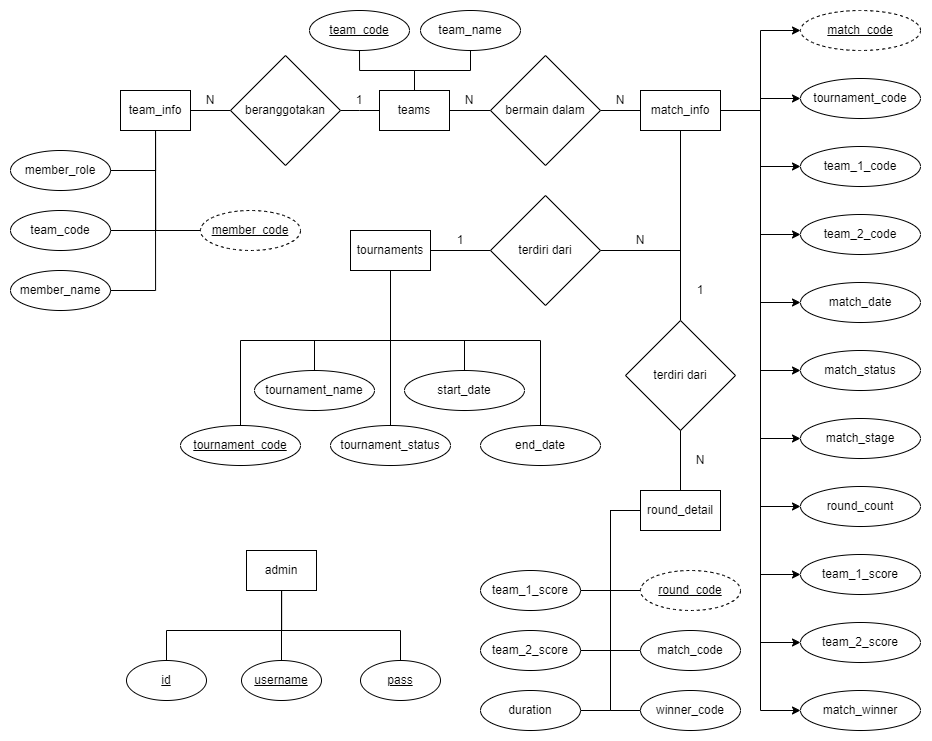

The diagram above was exported from draw.io. Its source (the exported page's mxGraphModel, read from the mxfile embedded in the PNG):
<mxGraphModel dx="1222" dy="734" grid="1" gridSize="10" guides="1" tooltips="1" connect="1" arrows="1" fold="1" page="1" pageScale="1" pageWidth="827" pageHeight="1169" math="0" shadow="0">
  <root>
    <mxCell id="0" />
    <mxCell id="1" parent="0" />
    <mxCell id="2" style="edgeStyle=orthogonalEdgeStyle;rounded=0;orthogonalLoop=1;jettySize=auto;html=1;entryX=0.5;entryY=1;entryDx=0;entryDy=0;endArrow=none;endFill=0;" edge="1" source="6" target="8" parent="1">
      <mxGeometry relative="1" as="geometry">
        <Array as="points">
          <mxPoint x="764" y="180" />
          <mxPoint x="820" y="180" />
        </Array>
      </mxGeometry>
    </mxCell>
    <mxCell id="3" style="edgeStyle=orthogonalEdgeStyle;rounded=0;orthogonalLoop=1;jettySize=auto;html=1;exitX=0.5;exitY=0;exitDx=0;exitDy=0;entryX=0.5;entryY=1;entryDx=0;entryDy=0;endArrow=none;endFill=0;" edge="1" source="6" target="7" parent="1">
      <mxGeometry relative="1" as="geometry" />
    </mxCell>
    <mxCell id="4" value="" style="edgeStyle=orthogonalEdgeStyle;rounded=0;orthogonalLoop=1;jettySize=auto;html=1;endArrow=none;endFill=0;" edge="1" source="6" target="46" parent="1">
      <mxGeometry relative="1" as="geometry" />
    </mxCell>
    <mxCell id="5" value="" style="edgeStyle=orthogonalEdgeStyle;rounded=0;orthogonalLoop=1;jettySize=auto;html=1;endArrow=none;endFill=0;" edge="1" source="6" target="50" parent="1">
      <mxGeometry relative="1" as="geometry" />
    </mxCell>
    <mxCell id="6" value="teams" style="rounded=0;whiteSpace=wrap;html=1;" vertex="1" parent="1">
      <mxGeometry x="729" y="200" width="70" height="40" as="geometry" />
    </mxCell>
    <mxCell id="7" value="&lt;u&gt;team_code&lt;/u&gt;" style="ellipse;whiteSpace=wrap;html=1;" vertex="1" parent="1">
      <mxGeometry x="659" y="120" width="100" height="40" as="geometry" />
    </mxCell>
    <mxCell id="8" value="team_name" style="ellipse;whiteSpace=wrap;html=1;" vertex="1" parent="1">
      <mxGeometry x="770" y="120" width="100" height="40" as="geometry" />
    </mxCell>
    <mxCell id="9" value="&lt;u&gt;member_code&lt;/u&gt;" style="ellipse;whiteSpace=wrap;html=1;dashed=1;" vertex="1" parent="1">
      <mxGeometry x="550" y="320" width="100" height="40" as="geometry" />
    </mxCell>
    <mxCell id="10" value="member_name" style="ellipse;whiteSpace=wrap;html=1;" vertex="1" parent="1">
      <mxGeometry x="360" y="380" width="100" height="40" as="geometry" />
    </mxCell>
    <mxCell id="11" value="member_role" style="ellipse;whiteSpace=wrap;html=1;" vertex="1" parent="1">
      <mxGeometry x="360" y="260" width="100" height="40" as="geometry" />
    </mxCell>
    <mxCell id="12" value="" style="edgeStyle=orthogonalEdgeStyle;rounded=0;orthogonalLoop=1;jettySize=auto;html=1;endArrow=none;endFill=0;" edge="1" source="17" target="46" parent="1">
      <mxGeometry relative="1" as="geometry" />
    </mxCell>
    <mxCell id="13" style="edgeStyle=orthogonalEdgeStyle;rounded=0;orthogonalLoop=1;jettySize=auto;html=1;entryX=0;entryY=0.5;entryDx=0;entryDy=0;endArrow=none;endFill=0;exitX=0.5;exitY=1;exitDx=0;exitDy=0;" edge="1" source="17" target="9" parent="1">
      <mxGeometry relative="1" as="geometry" />
    </mxCell>
    <mxCell id="14" style="edgeStyle=orthogonalEdgeStyle;rounded=0;orthogonalLoop=1;jettySize=auto;html=1;entryX=1;entryY=0.5;entryDx=0;entryDy=0;endArrow=none;endFill=0;exitX=0.5;exitY=1;exitDx=0;exitDy=0;" edge="1" source="17" target="49" parent="1">
      <mxGeometry relative="1" as="geometry" />
    </mxCell>
    <mxCell id="15" style="edgeStyle=orthogonalEdgeStyle;rounded=0;orthogonalLoop=1;jettySize=auto;html=1;entryX=1;entryY=0.5;entryDx=0;entryDy=0;endArrow=none;endFill=0;exitX=0.5;exitY=1;exitDx=0;exitDy=0;" edge="1" source="17" target="10" parent="1">
      <mxGeometry relative="1" as="geometry" />
    </mxCell>
    <mxCell id="16" style="edgeStyle=orthogonalEdgeStyle;rounded=0;orthogonalLoop=1;jettySize=auto;html=1;endArrow=none;endFill=0;entryX=1;entryY=0.5;entryDx=0;entryDy=0;" edge="1" source="17" target="11" parent="1">
      <mxGeometry relative="1" as="geometry">
        <mxPoint x="550" y="290" as="targetPoint" />
        <Array as="points">
          <mxPoint x="505" y="280" />
        </Array>
      </mxGeometry>
    </mxCell>
    <mxCell id="17" value="team_info" style="rounded=0;whiteSpace=wrap;html=1;" vertex="1" parent="1">
      <mxGeometry x="470" y="200" width="70" height="40" as="geometry" />
    </mxCell>
    <mxCell id="18" value="" style="edgeStyle=orthogonalEdgeStyle;rounded=0;orthogonalLoop=1;jettySize=auto;html=1;endArrow=none;endFill=0;" edge="1" source="24" target="65" parent="1">
      <mxGeometry relative="1" as="geometry" />
    </mxCell>
    <mxCell id="19" style="edgeStyle=orthogonalEdgeStyle;rounded=0;orthogonalLoop=1;jettySize=auto;html=1;entryX=0.5;entryY=0;entryDx=0;entryDy=0;endArrow=none;endFill=0;" edge="1" source="24" target="68" parent="1">
      <mxGeometry relative="1" as="geometry">
        <Array as="points">
          <mxPoint x="740" y="450" />
          <mxPoint x="590" y="450" />
        </Array>
      </mxGeometry>
    </mxCell>
    <mxCell id="20" style="edgeStyle=orthogonalEdgeStyle;rounded=0;orthogonalLoop=1;jettySize=auto;html=1;entryX=0.5;entryY=0;entryDx=0;entryDy=0;endArrow=none;endFill=0;" edge="1" source="24" target="69" parent="1">
      <mxGeometry relative="1" as="geometry">
        <Array as="points">
          <mxPoint x="740" y="450" />
          <mxPoint x="664" y="450" />
        </Array>
      </mxGeometry>
    </mxCell>
    <mxCell id="21" style="edgeStyle=orthogonalEdgeStyle;rounded=0;orthogonalLoop=1;jettySize=auto;html=1;entryX=0.5;entryY=0;entryDx=0;entryDy=0;endArrow=none;endFill=0;" edge="1" source="24" target="70" parent="1">
      <mxGeometry relative="1" as="geometry" />
    </mxCell>
    <mxCell id="22" style="edgeStyle=orthogonalEdgeStyle;rounded=0;orthogonalLoop=1;jettySize=auto;html=1;entryX=0.5;entryY=0;entryDx=0;entryDy=0;endArrow=none;endFill=0;" edge="1" source="24" target="71" parent="1">
      <mxGeometry relative="1" as="geometry">
        <Array as="points">
          <mxPoint x="740" y="450" />
          <mxPoint x="814" y="450" />
        </Array>
      </mxGeometry>
    </mxCell>
    <mxCell id="23" style="edgeStyle=orthogonalEdgeStyle;rounded=0;orthogonalLoop=1;jettySize=auto;html=1;entryX=0.5;entryY=0;entryDx=0;entryDy=0;endArrow=none;endFill=0;" edge="1" source="24" target="72" parent="1">
      <mxGeometry relative="1" as="geometry">
        <Array as="points">
          <mxPoint x="740" y="450" />
          <mxPoint x="890" y="450" />
        </Array>
      </mxGeometry>
    </mxCell>
    <mxCell id="24" value="tournaments" style="rounded=0;whiteSpace=wrap;html=1;" vertex="1" parent="1">
      <mxGeometry x="700" y="340" width="80" height="40" as="geometry" />
    </mxCell>
    <mxCell id="25" value="" style="edgeStyle=orthogonalEdgeStyle;rounded=0;orthogonalLoop=1;jettySize=auto;html=1;endArrow=none;endFill=0;" edge="1" source="38" target="50" parent="1">
      <mxGeometry relative="1" as="geometry" />
    </mxCell>
    <mxCell id="26" style="edgeStyle=orthogonalEdgeStyle;rounded=0;orthogonalLoop=1;jettySize=auto;html=1;entryX=0.5;entryY=0;entryDx=0;entryDy=0;endArrow=none;endFill=0;" edge="1" source="38" target="67" parent="1">
      <mxGeometry relative="1" as="geometry" />
    </mxCell>
    <mxCell id="27" style="edgeStyle=orthogonalEdgeStyle;rounded=0;orthogonalLoop=1;jettySize=auto;html=1;entryX=0;entryY=0.5;entryDx=0;entryDy=0;" edge="1" source="38" target="53" parent="1">
      <mxGeometry relative="1" as="geometry" />
    </mxCell>
    <mxCell id="28" style="edgeStyle=orthogonalEdgeStyle;rounded=0;orthogonalLoop=1;jettySize=auto;html=1;entryX=0;entryY=0.5;entryDx=0;entryDy=0;" edge="1" source="38" target="56" parent="1">
      <mxGeometry relative="1" as="geometry" />
    </mxCell>
    <mxCell id="29" style="edgeStyle=orthogonalEdgeStyle;rounded=0;orthogonalLoop=1;jettySize=auto;html=1;entryX=0;entryY=0.5;entryDx=0;entryDy=0;" edge="1" source="38" target="54" parent="1">
      <mxGeometry relative="1" as="geometry" />
    </mxCell>
    <mxCell id="30" style="edgeStyle=orthogonalEdgeStyle;rounded=0;orthogonalLoop=1;jettySize=auto;html=1;entryX=0;entryY=0.5;entryDx=0;entryDy=0;" edge="1" source="38" target="55" parent="1">
      <mxGeometry relative="1" as="geometry" />
    </mxCell>
    <mxCell id="31" style="edgeStyle=orthogonalEdgeStyle;rounded=0;orthogonalLoop=1;jettySize=auto;html=1;entryX=0;entryY=0.5;entryDx=0;entryDy=0;" edge="1" source="38" target="57" parent="1">
      <mxGeometry relative="1" as="geometry" />
    </mxCell>
    <mxCell id="32" style="edgeStyle=orthogonalEdgeStyle;rounded=0;orthogonalLoop=1;jettySize=auto;html=1;entryX=0;entryY=0.5;entryDx=0;entryDy=0;" edge="1" source="38" target="58" parent="1">
      <mxGeometry relative="1" as="geometry" />
    </mxCell>
    <mxCell id="33" style="edgeStyle=orthogonalEdgeStyle;rounded=0;orthogonalLoop=1;jettySize=auto;html=1;entryX=0;entryY=0.5;entryDx=0;entryDy=0;" edge="1" source="38" target="59" parent="1">
      <mxGeometry relative="1" as="geometry" />
    </mxCell>
    <mxCell id="34" style="edgeStyle=orthogonalEdgeStyle;rounded=0;orthogonalLoop=1;jettySize=auto;html=1;entryX=0;entryY=0.5;entryDx=0;entryDy=0;" edge="1" source="38" target="60" parent="1">
      <mxGeometry relative="1" as="geometry" />
    </mxCell>
    <mxCell id="35" style="edgeStyle=orthogonalEdgeStyle;rounded=0;orthogonalLoop=1;jettySize=auto;html=1;entryX=0;entryY=0.5;entryDx=0;entryDy=0;" edge="1" source="38" target="61" parent="1">
      <mxGeometry relative="1" as="geometry" />
    </mxCell>
    <mxCell id="36" style="edgeStyle=orthogonalEdgeStyle;rounded=0;orthogonalLoop=1;jettySize=auto;html=1;entryX=0;entryY=0.5;entryDx=0;entryDy=0;" edge="1" source="38" target="62" parent="1">
      <mxGeometry relative="1" as="geometry" />
    </mxCell>
    <mxCell id="37" style="edgeStyle=orthogonalEdgeStyle;rounded=0;orthogonalLoop=1;jettySize=auto;html=1;entryX=0;entryY=0.5;entryDx=0;entryDy=0;" edge="1" source="38" target="63" parent="1">
      <mxGeometry relative="1" as="geometry" />
    </mxCell>
    <mxCell id="38" value="match_info" style="rounded=0;whiteSpace=wrap;html=1;" vertex="1" parent="1">
      <mxGeometry x="990" y="200" width="80" height="40" as="geometry" />
    </mxCell>
    <mxCell id="39" style="edgeStyle=orthogonalEdgeStyle;rounded=0;orthogonalLoop=1;jettySize=auto;html=1;entryX=0;entryY=0.5;entryDx=0;entryDy=0;exitX=0;exitY=0.5;exitDx=0;exitDy=0;endArrow=none;endFill=0;" edge="1" source="45" target="73" parent="1">
      <mxGeometry relative="1" as="geometry">
        <Array as="points">
          <mxPoint x="960" y="620" />
          <mxPoint x="960" y="700" />
        </Array>
      </mxGeometry>
    </mxCell>
    <mxCell id="40" style="edgeStyle=orthogonalEdgeStyle;rounded=0;orthogonalLoop=1;jettySize=auto;html=1;entryX=1;entryY=0.5;entryDx=0;entryDy=0;endArrow=none;endFill=0;" edge="1" source="45" target="76" parent="1">
      <mxGeometry relative="1" as="geometry">
        <Array as="points">
          <mxPoint x="960" y="620" />
          <mxPoint x="960" y="700" />
        </Array>
      </mxGeometry>
    </mxCell>
    <mxCell id="41" style="edgeStyle=orthogonalEdgeStyle;rounded=0;orthogonalLoop=1;jettySize=auto;html=1;entryX=1;entryY=0.5;entryDx=0;entryDy=0;endArrow=none;endFill=0;" edge="1" source="45" target="77" parent="1">
      <mxGeometry relative="1" as="geometry" />
    </mxCell>
    <mxCell id="42" style="edgeStyle=orthogonalEdgeStyle;rounded=0;orthogonalLoop=1;jettySize=auto;html=1;entryX=1;entryY=0.5;entryDx=0;entryDy=0;endArrow=none;endFill=0;" edge="1" source="45" target="78" parent="1">
      <mxGeometry relative="1" as="geometry" />
    </mxCell>
    <mxCell id="43" style="edgeStyle=orthogonalEdgeStyle;rounded=0;orthogonalLoop=1;jettySize=auto;html=1;entryX=0;entryY=0.5;entryDx=0;entryDy=0;endArrow=none;endFill=0;" edge="1" source="45" target="74" parent="1">
      <mxGeometry relative="1" as="geometry">
        <Array as="points">
          <mxPoint x="960" y="620" />
          <mxPoint x="960" y="760" />
        </Array>
      </mxGeometry>
    </mxCell>
    <mxCell id="44" style="edgeStyle=orthogonalEdgeStyle;rounded=0;orthogonalLoop=1;jettySize=auto;html=1;entryX=0;entryY=0.5;entryDx=0;entryDy=0;endArrow=none;endFill=0;" edge="1" source="45" target="75" parent="1">
      <mxGeometry relative="1" as="geometry">
        <Array as="points">
          <mxPoint x="960" y="620" />
          <mxPoint x="960" y="820" />
        </Array>
      </mxGeometry>
    </mxCell>
    <mxCell id="45" value="round_detail" style="rounded=0;whiteSpace=wrap;html=1;" vertex="1" parent="1">
      <mxGeometry x="990" y="600" width="80" height="40" as="geometry" />
    </mxCell>
    <mxCell id="46" value="beranggotakan" style="rhombus;whiteSpace=wrap;html=1;" vertex="1" parent="1">
      <mxGeometry x="580" y="165" width="110" height="110" as="geometry" />
    </mxCell>
    <mxCell id="47" value="N" style="text;html=1;strokeColor=none;fillColor=none;align=center;verticalAlign=middle;whiteSpace=wrap;rounded=0;" vertex="1" parent="1">
      <mxGeometry x="540" y="200" width="40" height="20" as="geometry" />
    </mxCell>
    <mxCell id="48" value="1" style="text;html=1;strokeColor=none;fillColor=none;align=center;verticalAlign=middle;whiteSpace=wrap;rounded=0;" vertex="1" parent="1">
      <mxGeometry x="689" y="200" width="40" height="20" as="geometry" />
    </mxCell>
    <mxCell id="49" value="team_code" style="ellipse;whiteSpace=wrap;html=1;" vertex="1" parent="1">
      <mxGeometry x="360" y="320" width="100" height="40" as="geometry" />
    </mxCell>
    <mxCell id="50" value="bermain dalam" style="rhombus;whiteSpace=wrap;html=1;" vertex="1" parent="1">
      <mxGeometry x="840" y="165" width="110" height="110" as="geometry" />
    </mxCell>
    <mxCell id="51" value="N" style="text;html=1;strokeColor=none;fillColor=none;align=center;verticalAlign=middle;whiteSpace=wrap;rounded=0;" vertex="1" parent="1">
      <mxGeometry x="799" y="200" width="40" height="20" as="geometry" />
    </mxCell>
    <mxCell id="52" value="N" style="text;html=1;strokeColor=none;fillColor=none;align=center;verticalAlign=middle;whiteSpace=wrap;rounded=0;" vertex="1" parent="1">
      <mxGeometry x="950" y="200" width="40" height="20" as="geometry" />
    </mxCell>
    <mxCell id="53" value="&lt;u&gt;match_code&lt;/u&gt;" style="ellipse;whiteSpace=wrap;html=1;dashed=1;" vertex="1" parent="1">
      <mxGeometry x="1150" y="120" width="120" height="40" as="geometry" />
    </mxCell>
    <mxCell id="54" value="team_1_code" style="ellipse;whiteSpace=wrap;html=1;" vertex="1" parent="1">
      <mxGeometry x="1150" y="256" width="120" height="40" as="geometry" />
    </mxCell>
    <mxCell id="55" value="team_2_code" style="ellipse;whiteSpace=wrap;html=1;" vertex="1" parent="1">
      <mxGeometry x="1150" y="324" width="120" height="40" as="geometry" />
    </mxCell>
    <mxCell id="56" value="tournament_code" style="ellipse;whiteSpace=wrap;html=1;" vertex="1" parent="1">
      <mxGeometry x="1150" y="188" width="120" height="40" as="geometry" />
    </mxCell>
    <mxCell id="57" value="match_date" style="ellipse;whiteSpace=wrap;html=1;" vertex="1" parent="1">
      <mxGeometry x="1150" y="392" width="120" height="40" as="geometry" />
    </mxCell>
    <mxCell id="58" value="match_status" style="ellipse;whiteSpace=wrap;html=1;" vertex="1" parent="1">
      <mxGeometry x="1150" y="460" width="120" height="40" as="geometry" />
    </mxCell>
    <mxCell id="59" value="match_stage" style="ellipse;whiteSpace=wrap;html=1;" vertex="1" parent="1">
      <mxGeometry x="1150" y="528" width="120" height="40" as="geometry" />
    </mxCell>
    <mxCell id="60" value="round_count" style="ellipse;whiteSpace=wrap;html=1;" vertex="1" parent="1">
      <mxGeometry x="1150" y="596" width="120" height="40" as="geometry" />
    </mxCell>
    <mxCell id="61" value="team_1_score" style="ellipse;whiteSpace=wrap;html=1;" vertex="1" parent="1">
      <mxGeometry x="1150" y="664" width="120" height="40" as="geometry" />
    </mxCell>
    <mxCell id="62" value="team_2_score" style="ellipse;whiteSpace=wrap;html=1;" vertex="1" parent="1">
      <mxGeometry x="1150" y="732" width="120" height="40" as="geometry" />
    </mxCell>
    <mxCell id="63" value="match_winner" style="ellipse;whiteSpace=wrap;html=1;" vertex="1" parent="1">
      <mxGeometry x="1150" y="800" width="120" height="40" as="geometry" />
    </mxCell>
    <mxCell id="64" style="edgeStyle=orthogonalEdgeStyle;rounded=0;orthogonalLoop=1;jettySize=auto;html=1;entryX=0.5;entryY=1;entryDx=0;entryDy=0;endArrow=none;endFill=0;" edge="1" source="65" target="38" parent="1">
      <mxGeometry relative="1" as="geometry" />
    </mxCell>
    <mxCell id="65" value="terdiri dari" style="rhombus;whiteSpace=wrap;html=1;" vertex="1" parent="1">
      <mxGeometry x="840" y="305" width="110" height="110" as="geometry" />
    </mxCell>
    <mxCell id="66" value="" style="edgeStyle=orthogonalEdgeStyle;rounded=0;orthogonalLoop=1;jettySize=auto;html=1;endArrow=none;endFill=0;" edge="1" source="67" target="45" parent="1">
      <mxGeometry relative="1" as="geometry" />
    </mxCell>
    <mxCell id="67" value="terdiri dari" style="rhombus;whiteSpace=wrap;html=1;" vertex="1" parent="1">
      <mxGeometry x="975" y="430" width="110" height="110" as="geometry" />
    </mxCell>
    <mxCell id="68" value="&lt;u&gt;tournament_code&lt;/u&gt;" style="ellipse;whiteSpace=wrap;html=1;" vertex="1" parent="1">
      <mxGeometry x="530" y="535" width="120" height="40" as="geometry" />
    </mxCell>
    <mxCell id="69" value="tournament_name" style="ellipse;whiteSpace=wrap;html=1;" vertex="1" parent="1">
      <mxGeometry x="604" y="480" width="120" height="40" as="geometry" />
    </mxCell>
    <mxCell id="70" value="tournament_status" style="ellipse;whiteSpace=wrap;html=1;" vertex="1" parent="1">
      <mxGeometry x="680" y="535" width="120" height="40" as="geometry" />
    </mxCell>
    <mxCell id="71" value="start_date" style="ellipse;whiteSpace=wrap;html=1;" vertex="1" parent="1">
      <mxGeometry x="754" y="480" width="120" height="40" as="geometry" />
    </mxCell>
    <mxCell id="72" value="end_date" style="ellipse;whiteSpace=wrap;html=1;" vertex="1" parent="1">
      <mxGeometry x="830" y="535" width="120" height="40" as="geometry" />
    </mxCell>
    <mxCell id="73" value="&lt;u&gt;round_code&lt;/u&gt;" style="ellipse;whiteSpace=wrap;html=1;dashed=1;" vertex="1" parent="1">
      <mxGeometry x="990" y="680" width="100" height="40" as="geometry" />
    </mxCell>
    <mxCell id="74" value="match_code" style="ellipse;whiteSpace=wrap;html=1;" vertex="1" parent="1">
      <mxGeometry x="990" y="740" width="100" height="40" as="geometry" />
    </mxCell>
    <mxCell id="75" value="winner_code" style="ellipse;whiteSpace=wrap;html=1;" vertex="1" parent="1">
      <mxGeometry x="990" y="800" width="100" height="40" as="geometry" />
    </mxCell>
    <mxCell id="76" value="team_1_score" style="ellipse;whiteSpace=wrap;html=1;" vertex="1" parent="1">
      <mxGeometry x="830" y="680" width="100" height="40" as="geometry" />
    </mxCell>
    <mxCell id="77" value="team_2_score" style="ellipse;whiteSpace=wrap;html=1;" vertex="1" parent="1">
      <mxGeometry x="830" y="740" width="100" height="40" as="geometry" />
    </mxCell>
    <mxCell id="78" value="duration" style="ellipse;whiteSpace=wrap;html=1;" vertex="1" parent="1">
      <mxGeometry x="830" y="800" width="100" height="40" as="geometry" />
    </mxCell>
    <mxCell id="79" value="1" style="text;html=1;strokeColor=none;fillColor=none;align=center;verticalAlign=middle;whiteSpace=wrap;rounded=0;" vertex="1" parent="1">
      <mxGeometry x="790" y="340" width="40" height="20" as="geometry" />
    </mxCell>
    <mxCell id="80" value="N" style="text;html=1;strokeColor=none;fillColor=none;align=center;verticalAlign=middle;whiteSpace=wrap;rounded=0;" vertex="1" parent="1">
      <mxGeometry x="970" y="340" width="40" height="20" as="geometry" />
    </mxCell>
    <mxCell id="81" value="N" style="text;html=1;strokeColor=none;fillColor=none;align=center;verticalAlign=middle;whiteSpace=wrap;rounded=0;" vertex="1" parent="1">
      <mxGeometry x="1030" y="560" width="40" height="20" as="geometry" />
    </mxCell>
    <mxCell id="82" value="1" style="text;html=1;strokeColor=none;fillColor=none;align=center;verticalAlign=middle;whiteSpace=wrap;rounded=0;" vertex="1" parent="1">
      <mxGeometry x="1030" y="390" width="40" height="20" as="geometry" />
    </mxCell>
    <mxCell id="83" style="edgeStyle=orthogonalEdgeStyle;rounded=0;orthogonalLoop=1;jettySize=auto;html=1;entryX=0.5;entryY=0;entryDx=0;entryDy=0;endArrow=none;endFill=0;" edge="1" source="86" target="87" parent="1">
      <mxGeometry relative="1" as="geometry">
        <Array as="points">
          <mxPoint x="631" y="740" />
          <mxPoint x="516" y="740" />
        </Array>
      </mxGeometry>
    </mxCell>
    <mxCell id="84" style="edgeStyle=orthogonalEdgeStyle;rounded=0;orthogonalLoop=1;jettySize=auto;html=1;entryX=0.5;entryY=0;entryDx=0;entryDy=0;endArrow=none;endFill=0;" edge="1" source="86" target="88" parent="1">
      <mxGeometry relative="1" as="geometry" />
    </mxCell>
    <mxCell id="85" style="edgeStyle=orthogonalEdgeStyle;rounded=0;orthogonalLoop=1;jettySize=auto;html=1;entryX=0.5;entryY=0;entryDx=0;entryDy=0;endArrow=none;endFill=0;" edge="1" source="86" target="89" parent="1">
      <mxGeometry relative="1" as="geometry">
        <Array as="points">
          <mxPoint x="631" y="740" />
          <mxPoint x="750" y="740" />
        </Array>
      </mxGeometry>
    </mxCell>
    <mxCell id="86" value="admin" style="rounded=0;whiteSpace=wrap;html=1;" vertex="1" parent="1">
      <mxGeometry x="596" y="660" width="70" height="40" as="geometry" />
    </mxCell>
    <mxCell id="87" value="&lt;u&gt;id&lt;/u&gt;" style="ellipse;whiteSpace=wrap;html=1;" vertex="1" parent="1">
      <mxGeometry x="476" y="770" width="80" height="40" as="geometry" />
    </mxCell>
    <mxCell id="88" value="&lt;u&gt;username&lt;/u&gt;" style="ellipse;whiteSpace=wrap;html=1;" vertex="1" parent="1">
      <mxGeometry x="591" y="770" width="80" height="40" as="geometry" />
    </mxCell>
    <mxCell id="89" value="&lt;u&gt;pass&lt;/u&gt;" style="ellipse;whiteSpace=wrap;html=1;" vertex="1" parent="1">
      <mxGeometry x="710" y="770" width="80" height="40" as="geometry" />
    </mxCell>
  </root>
</mxGraphModel>